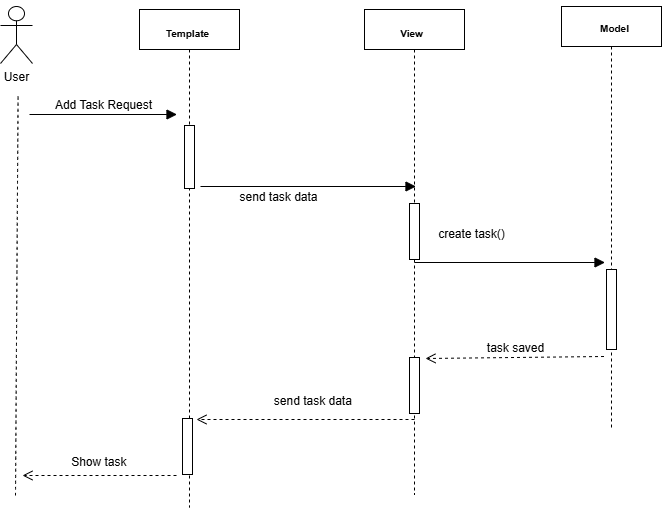

The diagram above was exported from draw.io. Its source (the exported page's mxGraphModel, read from the mxfile embedded in the PNG):
<mxGraphModel dx="1426" dy="829" grid="0" gridSize="10" guides="1" tooltips="1" connect="1" arrows="1" fold="1" page="0" pageScale="1" pageWidth="850" pageHeight="1100" math="0" shadow="0">
  <root>
    <mxCell id="0" />
    <mxCell id="1" parent="0" />
    <mxCell id="_glcdsWc62gJnyEe3i6Z-32" parent="1" style="shape=umlLifeline;perimeter=lifelinePerimeter;whiteSpace=wrap;html=1;container=1;dropTarget=0;collapsible=0;recursiveResize=0;outlineConnect=0;portConstraint=eastwest;newEdgeStyle={&quot;curved&quot;:0,&quot;rounded&quot;:0};" value="" vertex="1">
      <mxGeometry height="421" width="100" x="618" y="84" as="geometry" />
    </mxCell>
    <mxCell id="_glcdsWc62gJnyEe3i6Z-37" parent="_glcdsWc62gJnyEe3i6Z-32" style="html=1;points=[[0,0,0,0,5],[0,1,0,0,-5],[1,0,0,0,5],[1,1,0,0,-5]];perimeter=orthogonalPerimeter;outlineConnect=0;targetShapes=umlLifeline;portConstraint=eastwest;newEdgeStyle={&quot;curved&quot;:0,&quot;rounded&quot;:0};" value="" vertex="1">
      <mxGeometry height="80" width="10" x="45" y="263" as="geometry" />
    </mxCell>
    <mxCell id="_glcdsWc62gJnyEe3i6Z-31" parent="1" style="shape=umlLifeline;perimeter=lifelinePerimeter;whiteSpace=wrap;html=1;container=1;dropTarget=0;collapsible=0;recursiveResize=0;outlineConnect=0;portConstraint=eastwest;newEdgeStyle={&quot;curved&quot;:0,&quot;rounded&quot;:0};" value="" vertex="1">
      <mxGeometry height="485" width="100" x="421" y="87" as="geometry" />
    </mxCell>
    <mxCell id="_glcdsWc62gJnyEe3i6Z-38" parent="_glcdsWc62gJnyEe3i6Z-31" style="html=1;points=[[0,0,0,0,5],[0,1,0,0,-5],[1,0,0,0,5],[1,1,0,0,-5]];perimeter=orthogonalPerimeter;outlineConnect=0;targetShapes=umlLifeline;portConstraint=eastwest;newEdgeStyle={&quot;curved&quot;:0,&quot;rounded&quot;:0};" value="" vertex="1">
      <mxGeometry height="56" width="10" x="45" y="194" as="geometry" />
    </mxCell>
    <mxCell id="_glcdsWc62gJnyEe3i6Z-42" parent="_glcdsWc62gJnyEe3i6Z-31" style="html=1;points=[[0,0,0,0,5],[0,1,0,0,-5],[1,0,0,0,5],[1,1,0,0,-5]];perimeter=orthogonalPerimeter;outlineConnect=0;targetShapes=umlLifeline;portConstraint=eastwest;newEdgeStyle={&quot;curved&quot;:0,&quot;rounded&quot;:0};" value="" vertex="1">
      <mxGeometry height="56" width="10" x="45" y="348" as="geometry" />
    </mxCell>
    <mxCell id="_glcdsWc62gJnyEe3i6Z-28" parent="1" style="shape=umlLifeline;perimeter=lifelinePerimeter;whiteSpace=wrap;html=1;container=1;dropTarget=0;collapsible=0;recursiveResize=0;outlineConnect=0;portConstraint=eastwest;newEdgeStyle={&quot;curved&quot;:0,&quot;rounded&quot;:0};" value="" vertex="1">
      <mxGeometry height="498" width="100" x="196" y="87" as="geometry" />
    </mxCell>
    <mxCell id="_glcdsWc62gJnyEe3i6Z-33" parent="_glcdsWc62gJnyEe3i6Z-28" style="html=1;points=[[0,0,0,0,5],[0,1,0,0,-5],[1,0,0,0,5],[1,1,0,0,-5]];perimeter=orthogonalPerimeter;outlineConnect=0;targetShapes=umlLifeline;portConstraint=eastwest;newEdgeStyle={&quot;curved&quot;:0,&quot;rounded&quot;:0};" value="" vertex="1">
      <mxGeometry height="63" width="10" x="45" y="116" as="geometry" />
    </mxCell>
    <mxCell id="_glcdsWc62gJnyEe3i6Z-41" parent="_glcdsWc62gJnyEe3i6Z-28" style="html=1;points=[[0,0,0,0,5],[0,1,0,0,-5],[1,0,0,0,5],[1,1,0,0,-5]];perimeter=orthogonalPerimeter;outlineConnect=0;targetShapes=umlLifeline;portConstraint=eastwest;newEdgeStyle={&quot;curved&quot;:0,&quot;rounded&quot;:0};" value="" vertex="1">
      <mxGeometry height="56" width="10" x="43" y="409" as="geometry" />
    </mxCell>
    <mxCell id="_glcdsWc62gJnyEe3i6Z-4" edge="1" parent="1" style="html=1;verticalAlign=bottom;endArrow=block;curved=0;rounded=0;fontSize=12;startSize=8;endSize=8;" value="Add Task Request">
      <mxGeometry relative="1" as="geometry">
        <mxPoint x="86" y="192" as="sourcePoint" />
        <mxPoint x="233.5" y="192" as="targetPoint" />
      </mxGeometry>
    </mxCell>
    <mxCell id="_glcdsWc62gJnyEe3i6Z-7" edge="1" parent="1" style="html=1;verticalAlign=bottom;endArrow=block;curved=0;rounded=0;fontSize=12;startSize=8;endSize=8;" value="send task data">
      <mxGeometry relative="1" x="-0.2769" y="-20" as="geometry">
        <mxPoint as="offset" />
        <mxPoint x="257" y="264" as="sourcePoint" />
        <mxPoint x="472.5" y="264" as="targetPoint" />
      </mxGeometry>
    </mxCell>
    <mxCell id="_glcdsWc62gJnyEe3i6Z-8" edge="1" parent="1" style="html=1;verticalAlign=bottom;endArrow=open;dashed=1;endSize=8;curved=0;rounded=0;exitX=0;exitY=1;exitDx=0;exitDy=-5;fontSize=12;" value="send task data&amp;nbsp;">
      <mxGeometry relative="1" x="-0.078" y="-9" as="geometry">
        <mxPoint as="offset" />
        <mxPoint x="471" y="496.9999999999998" as="sourcePoint" />
        <mxPoint x="253" y="496.9999999999998" as="targetPoint" />
      </mxGeometry>
    </mxCell>
    <mxCell id="_glcdsWc62gJnyEe3i6Z-10" edge="1" parent="1" style="html=1;verticalAlign=bottom;endArrow=block;curved=0;rounded=0;fontSize=12;startSize=8;endSize=8;" value="create task()">
      <mxGeometry relative="1" x="-0.4016" y="19" as="geometry">
        <mxPoint as="offset" />
        <mxPoint x="471" y="340" as="sourcePoint" />
        <mxPoint x="661.5" y="340" as="targetPoint" />
      </mxGeometry>
    </mxCell>
    <mxCell id="_glcdsWc62gJnyEe3i6Z-11" edge="1" parent="1" style="html=1;verticalAlign=bottom;endArrow=open;dashed=1;endSize=8;curved=0;rounded=0;exitX=0;exitY=1;exitDx=0;exitDy=-5;fontSize=12;" value="task saved">
      <mxGeometry relative="1" as="geometry">
        <mxPoint x="660.5" y="433.9999999999998" as="sourcePoint" />
        <mxPoint x="482" y="436" as="targetPoint" />
      </mxGeometry>
    </mxCell>
    <mxCell id="_glcdsWc62gJnyEe3i6Z-16" parent="1" style="text;strokeColor=none;fillColor=none;html=1;fontSize=24;fontStyle=1;verticalAlign=middle;align=center;" value="&lt;font style=&quot;font-size: 10px;&quot;&gt;Template&lt;/font&gt;" vertex="1">
      <mxGeometry height="30" width="80" x="204" y="92" as="geometry" />
    </mxCell>
    <mxCell id="_glcdsWc62gJnyEe3i6Z-17" parent="1" style="text;strokeColor=none;fillColor=none;html=1;fontSize=24;fontStyle=1;verticalAlign=middle;align=center;" value="&lt;font style=&quot;font-size: 10px;&quot;&gt;View&lt;/font&gt;" vertex="1">
      <mxGeometry height="30" width="80" x="428" y="92" as="geometry" />
    </mxCell>
    <mxCell id="_glcdsWc62gJnyEe3i6Z-18" parent="1" style="text;strokeColor=none;fillColor=none;html=1;fontSize=24;fontStyle=1;verticalAlign=middle;align=center;" value="&lt;font style=&quot;font-size: 10px;&quot;&gt;Model&lt;/font&gt;" vertex="1">
      <mxGeometry height="30" width="80" x="631" y="87" as="geometry" />
    </mxCell>
    <mxCell id="_glcdsWc62gJnyEe3i6Z-19" edge="1" parent="1" source="_glcdsWc62gJnyEe3i6Z-18" style="edgeStyle=none;curved=1;rounded=0;orthogonalLoop=1;jettySize=auto;html=1;exitX=0.75;exitY=0;exitDx=0;exitDy=0;fontSize=12;startSize=8;endSize=8;" target="_glcdsWc62gJnyEe3i6Z-18">
      <mxGeometry relative="1" as="geometry" />
    </mxCell>
    <mxCell id="_glcdsWc62gJnyEe3i6Z-27" edge="1" parent="1" style="html=1;verticalAlign=bottom;endArrow=open;dashed=1;endSize=8;curved=0;rounded=0;exitX=0;exitY=1;exitDx=0;exitDy=-5;fontSize=12;" value="Show task&amp;nbsp;">
      <mxGeometry relative="1" x="-0.013" y="-4" as="geometry">
        <mxPoint as="offset" />
        <mxPoint x="233" y="553" as="sourcePoint" />
        <mxPoint x="79" y="553" as="targetPoint" />
      </mxGeometry>
    </mxCell>
    <mxCell id="_glcdsWc62gJnyEe3i6Z-30" edge="1" parent="1" source="_glcdsWc62gJnyEe3i6Z-17" style="edgeStyle=none;curved=1;rounded=0;orthogonalLoop=1;jettySize=auto;html=1;exitX=0.5;exitY=1;exitDx=0;exitDy=0;fontSize=12;startSize=8;endSize=8;" target="_glcdsWc62gJnyEe3i6Z-17">
      <mxGeometry relative="1" as="geometry" />
    </mxCell>
    <mxCell id="7H5FuzgNxz_Tja7RnKmu-3" edge="1" parent="1" style="endArrow=none;dashed=1;html=1;rounded=0;fontSize=12;startSize=8;endSize=8;curved=1;" value="">
      <mxGeometry height="50" relative="1" width="50" as="geometry">
        <mxPoint x="72" y="573" as="sourcePoint" />
        <mxPoint x="74.58292682926822" y="173" as="targetPoint" />
      </mxGeometry>
    </mxCell>
    <mxCell id="_glcdsWc62gJnyEe3i6Z-25" parent="1" style="shape=umlActor;verticalLabelPosition=bottom;verticalAlign=top;html=1;" value="User" vertex="1">
      <mxGeometry height="57" width="32" x="57" y="84" as="geometry" />
    </mxCell>
  </root>
</mxGraphModel>